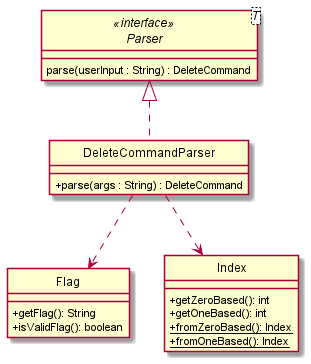

The diagram above was rendered by PlantUML. Its source (embedded in the PNG):
@startuml
skinparam backgroundColor #ffffff
skinparam classAttributeIconSize 0
hide circle

class DeleteCommandParser implements Parser {
    /' Methods '/
    + parse(args : String) : DeleteCommand
}

interface Parser<T> <<interface>> {
    parse(userInput : String) : DeleteCommand
}

class Flag {
    + getFlag(): String
    + isValidFlag(): boolean
}

class Index {
    + getZeroBased(): int
    + getOneBased(): int
    <u>+fromZeroBased(): Index
    <u>+fromOneBased(): Index
}

DeleteCommandParser ..> Flag
DeleteCommandParser ..> Index

@enduml